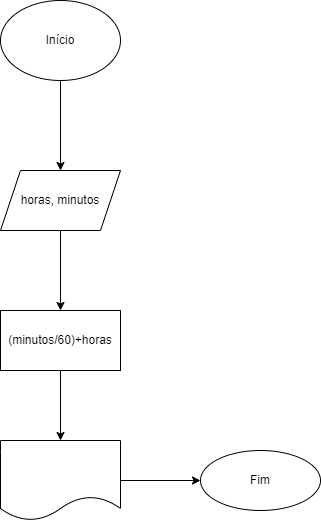

The diagram above was exported from draw.io. Its source (the exported page's mxGraphModel, read from the mxfile embedded in the PNG):
<mxGraphModel dx="1422" dy="794" grid="1" gridSize="10" guides="1" tooltips="1" connect="1" arrows="1" fold="1" page="1" pageScale="1" pageWidth="827" pageHeight="1169" math="0" shadow="0">
  <root>
    <mxCell id="0" />
    <mxCell id="1" parent="0" />
    <mxCell id="PAHSlhIlZB0U1ZUb2tAT-3" value="" style="edgeStyle=orthogonalEdgeStyle;rounded=0;orthogonalLoop=1;jettySize=auto;html=1;" edge="1" parent="1" source="PAHSlhIlZB0U1ZUb2tAT-1" target="PAHSlhIlZB0U1ZUb2tAT-2">
      <mxGeometry relative="1" as="geometry" />
    </mxCell>
    <mxCell id="PAHSlhIlZB0U1ZUb2tAT-1" value="Início" style="ellipse;whiteSpace=wrap;html=1;" vertex="1" parent="1">
      <mxGeometry x="354" y="40" width="120" height="80" as="geometry" />
    </mxCell>
    <mxCell id="PAHSlhIlZB0U1ZUb2tAT-5" value="" style="edgeStyle=orthogonalEdgeStyle;rounded=0;orthogonalLoop=1;jettySize=auto;html=1;" edge="1" parent="1" source="PAHSlhIlZB0U1ZUb2tAT-2" target="PAHSlhIlZB0U1ZUb2tAT-4">
      <mxGeometry relative="1" as="geometry" />
    </mxCell>
    <mxCell id="PAHSlhIlZB0U1ZUb2tAT-2" value="horas, minutos" style="shape=parallelogram;perimeter=parallelogramPerimeter;whiteSpace=wrap;html=1;fixedSize=1;" vertex="1" parent="1">
      <mxGeometry x="354" y="210" width="120" height="60" as="geometry" />
    </mxCell>
    <mxCell id="PAHSlhIlZB0U1ZUb2tAT-7" value="" style="edgeStyle=orthogonalEdgeStyle;rounded=0;orthogonalLoop=1;jettySize=auto;html=1;" edge="1" parent="1" source="PAHSlhIlZB0U1ZUb2tAT-4" target="PAHSlhIlZB0U1ZUb2tAT-6">
      <mxGeometry relative="1" as="geometry" />
    </mxCell>
    <mxCell id="PAHSlhIlZB0U1ZUb2tAT-4" value="(minutos/60)+horas" style="whiteSpace=wrap;html=1;" vertex="1" parent="1">
      <mxGeometry x="354" y="350" width="120" height="60" as="geometry" />
    </mxCell>
    <mxCell id="PAHSlhIlZB0U1ZUb2tAT-9" value="" style="edgeStyle=orthogonalEdgeStyle;rounded=0;orthogonalLoop=1;jettySize=auto;html=1;" edge="1" parent="1" source="PAHSlhIlZB0U1ZUb2tAT-6" target="PAHSlhIlZB0U1ZUb2tAT-8">
      <mxGeometry relative="1" as="geometry" />
    </mxCell>
    <mxCell id="PAHSlhIlZB0U1ZUb2tAT-6" value="" style="shape=document;whiteSpace=wrap;html=1;boundedLbl=1;" vertex="1" parent="1">
      <mxGeometry x="354" y="480" width="120" height="80" as="geometry" />
    </mxCell>
    <mxCell id="PAHSlhIlZB0U1ZUb2tAT-8" value="Fim" style="ellipse;whiteSpace=wrap;html=1;" vertex="1" parent="1">
      <mxGeometry x="554" y="490" width="120" height="60" as="geometry" />
    </mxCell>
  </root>
</mxGraphModel>